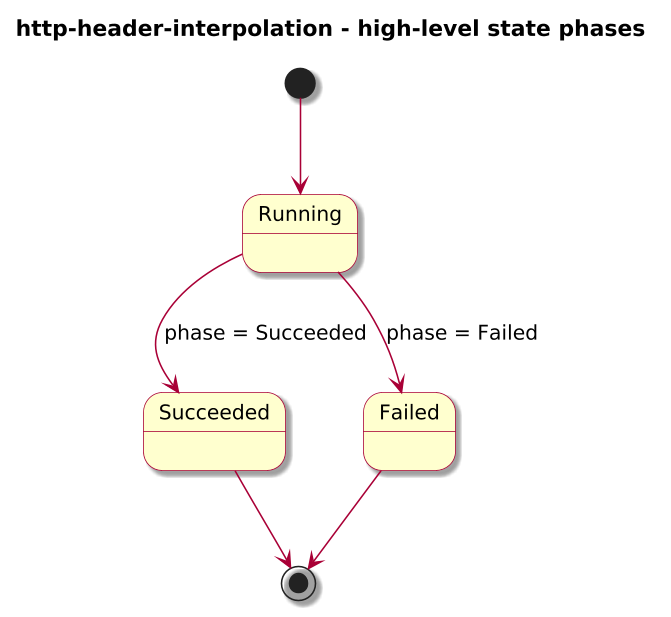

The diagram above was rendered by PlantUML. Its source (embedded in the PNG):
@startuml

skinparam BackgroundColor #FFFFFF
skinparam Shadowing true

skinparam DefaultFontName "SansSerif"
skinparam DefaultFontSize 13
skinparam DefaultFontStyle plain

skinparam dpi 150

skinparam sequence {
  ArrowColor #A80036
  LifeLineBorderColor #A80036
  LifeLineBackgroundColor #FFFFFF
}

skinparam Note {
  BackgroundColor #FBFB77
  BorderColor #A80036
}

skinparam ParticipantBorderColor #A80036
skinparam ParticipantBackgroundColor #FEFECE

skinparam ActorBorderColor #A80036
skinparam ActorBackgroundColor #FFFFFF
skinparam SequenceActorBorderThickness 2

skinparam state {
  BorderColor #A80036
  BackgroundColor #FEFECE
}

skinparam activity {
  ArrowColor #A80036
  BackgroundColor #FEFECE
  BorderColor #A80036
}

!include journey-diagram-theme.puml
title http-header-interpolation - high-level state phases

[*] --> Running

state Running
state Succeeded
state Failed

Running --> Succeeded : phase = Succeeded
Running --> Failed : phase = Failed

Succeeded --> [*]
Failed --> [*]

@enduml